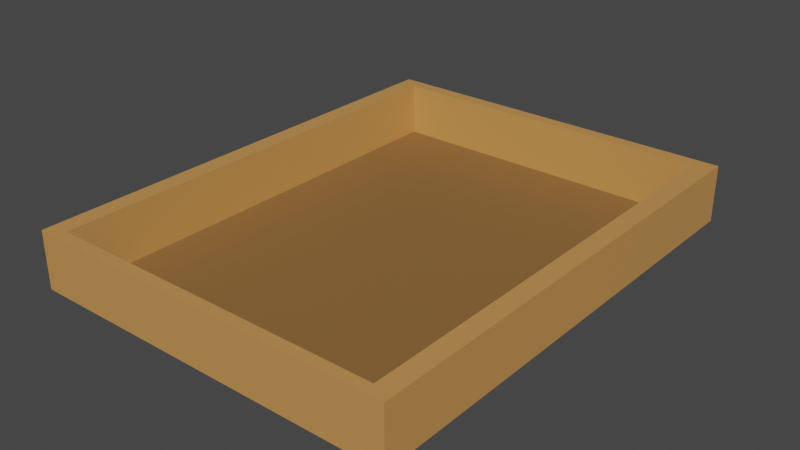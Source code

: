 # Source: pallet.blend  (saved by Blender 2.82.7; exported with 4.5.12 LTS)
import bpy
from mathutils import Matrix  # noqa: F401  (used for matrix-valued properties, if any)

bpy.ops.wm.read_factory_settings(use_empty=True)
scene = bpy.context.scene
scene.name = 'Scene'

# ---- collections
col_collection = bpy.data.collections.new('Collection'); scene.collection.children.link(col_collection)

# ---- materials (node trees are filled in below, after node groups)
mat_material = bpy.data.materials.new('Material')
mat_material.alpha_threshold = 0.0
mat_material.use_transparent_shadow = False
mat_material.diffuse_color = (0.6038, 0.2918, 0.08438, 1.0)
mat_material.line_color = (0.0, 0.0, 0.0, 1.0)
mat_material_001 = bpy.data.materials.new('Material.001')
mat_material_001.use_transparent_shadow = False
mat_material_001.diffuse_color = (0.2664, 0.1329, 0.04092, 1.0)

# ---- material node trees
mat_material.use_nodes = True; mat_material.node_tree.nodes.clear()
_N = mat_material.node_tree.nodes; _L = mat_material.node_tree.links
n0 = _N.new('ShaderNodeOutputMaterial'); n0.name = 'Material Output'; n0.location = (300, 300)
n1 = _N.new('ShaderNodeBsdfPrincipled'); n1.name = 'Principled BSDF'; n1.location = (10, 300)
n1.distribution = 'GGX'
n1.subsurface_method = 'BURLEY'
n1.inputs[0].default_value = (0.6038, 0.2918, 0.08438, 1.0)
n1.inputs[2].default_value = 0.4
n1.inputs[3].default_value = 1.45
n1.inputs[27].default_value = (0.0, 0.0, 0.0, 1.0)
n1.inputs[28].default_value = 1.0
_L.new(n1.outputs[0], n0.inputs[0])
n0.is_active_output = True
mat_material_001.use_nodes = True; mat_material_001.node_tree.nodes.clear()
_N = mat_material_001.node_tree.nodes; _L = mat_material_001.node_tree.links
n0 = _N.new('ShaderNodeOutputMaterial'); n0.name = 'Material Output'; n0.location = (300, 300)
n1 = _N.new('ShaderNodeBsdfPrincipled'); n1.name = 'Principled BSDF'; n1.location = (10, 300)
n1.distribution = 'GGX'
n1.subsurface_method = 'BURLEY'
n1.inputs[0].default_value = (0.2664, 0.1329, 0.04092, 1.0)
n1.inputs[3].default_value = 1.45
n1.inputs[27].default_value = (0.0, 0.0, 0.0, 1.0)
n1.inputs[28].default_value = 1.0
_L.new(n1.outputs[0], n0.inputs[0])
n0.is_active_output = True

# ---- world
world_world = bpy.data.worlds.new('World'); scene.world = world_world
world_world.use_nodes = True; world_world.node_tree.nodes.clear()
_N = world_world.node_tree.nodes; _L = world_world.node_tree.links
n0 = _N.new('ShaderNodeOutputWorld'); n0.name = 'World Output'; n0.location = (300, 300)
n1 = _N.new('ShaderNodeBackground'); n1.name = 'Background'; n1.location = (10, 300)
n1.inputs[0].default_value = (0.05088, 0.05088, 0.05088, 1.0)
_L.new(n1.outputs[0], n0.inputs[0])
n0.is_active_output = True
world_world.color = (0.05088, 0.05088, 0.05088)
world_world.use_sun_shadow = False
world_world.sun_shadow_jitter_overblur = 0.0

# ---- meshes
me_cube = bpy.data.meshes.new('Cube')
me_cube.from_pydata([(1.0, 1.944, 0.1524), (1.0, 1.944, -0.1524), (1.0, -1.944, 0.1524), (1.0, -1.944, -0.1524), (-1.0, 1.944, 0.1524), (-1.0, 1.944, -0.1524), (-1.0, -1.944, 0.1524), (-1.0, -1.944, -0.1524), (0.9, 1.944, -0.1524), (-0.9019, 1.944, -0.1524), (0.9, -1.944, 0.1524), (-0.9019, -1.944, 0.1524), (-0.9019, -1.944, -0.1524), (0.9, -1.944, -0.1524), (-0.9019, 1.944, 0.1524), (0.9, 1.944, 0.1524), (-1.0, 1.84, -0.1524), (-1.0, -1.851, -0.1524), (1.0, 1.84, 0.1524), (1.0, -1.851, 0.1524), (-1.0, -1.851, 0.1524), (-1.0, 1.84, 0.1524), (1.0, -1.851, -0.1524), (1.0, 1.84, -0.1524), (-0.9019, 1.84, -0.1524), (-0.9019, -1.851, -0.1524), (0.9, 1.84, -0.1524), (0.9, -1.851, -0.1524), (0.9, 1.84, 0.1524), (0.9, -1.851, 0.1524), (-0.9019, 1.84, 0.1524), (-0.9019, -1.851, 0.1524), (0.9, 1.84, -0.1391), (0.9, -1.851, -0.1391), (-0.9019, 1.84, -0.1391), (-0.9019, -1.851, -0.1391)], [], [(31, 20, 6, 11), (12, 11, 6, 7), (16, 21, 4, 5), (27, 22, 3, 13), (22, 19, 2, 3), (8, 15, 0, 1), (5, 4, 14, 9), (9, 14, 15, 8), (17, 25, 12, 7), (25, 27, 13, 12), (3, 2, 10, 13), (13, 10, 11, 12), (19, 29, 10, 2), (29, 31, 11, 10), (15, 14, 30, 28), (31, 29, 33, 35), (0, 15, 28, 18), (18, 28, 29, 19), (9, 8, 26, 24), (24, 26, 27, 25), (5, 9, 24, 16), (16, 24, 25, 17), (1, 0, 18, 23), (23, 18, 19, 22), (8, 1, 23, 26), (26, 23, 22, 27), (7, 6, 20, 17), (17, 20, 21, 16), (14, 4, 21, 30), (30, 21, 20, 31), (32, 34, 35, 33), (30, 31, 35, 34), (29, 28, 32, 33), (28, 30, 34, 32)])
me_cube.polygons.foreach_set('material_index', [0, 0, 0, 0, 0, 0, 0, 0, 0, 0, 0, 0, 0, 0, 0, 0, 0, 0, 0, 0, 0, 0, 0, 0, 0, 0, 0, 0, 0, 0, 1, 0, 0, 0])
_uv = me_cube.uv_layers.new(name='UVMap')
_uv.uv.foreach_set('vector', [0.7976, 0.6667, 0.875, 0.6667, 0.875, 0.75, 0.7976, 0.75, 0.375, 0.9226, 0.625, 0.9226, 0.625, 1.0, 0.375, 1.0, 0.375, 0.1667, 0.625, 0.1667, 0.625, 0.25, 0.375, 0.25, 0.2857, 0.6667, 0.375, 0.6667, 0.375, 0.75, 0.2857, 0.75, 0.375, 0.6667, 0.625, 0.6667, 0.625, 0.75, 0.375, 0.75, 0.375, 0.4107, 0.625, 0.4107, 0.625, 0.5, 0.375, 0.5, 0.375, 0.25, 0.625, 0.25, 0.625, 0.3274, 0.375, 0.3274, 0.375, 0.3274, 0.625, 0.3274, 0.625, 0.4107, 0.375, 0.4107, 0.125, 0.6667, 0.2024, 0.6667, 0.2024, 0.75, 0.125, 0.75, 0.2024, 0.6667, 0.2857, 0.6667, 0.2857, 0.75, 0.2024, 0.75, 0.375, 0.75, 0.625, 0.75, 0.625, 0.8393, 0.375, 0.8393, 0.375, 0.8393, 0.625, 0.8393, 0.625, 0.9226, 0.375, 0.9226, 0.625, 0.6667, 0.7143, 0.6667, 0.7143, 0.75, 0.625, 0.75, 0.7143, 0.6667, 0.7976, 0.6667, 0.7976, 0.75, 0.7143, 0.75, 0.7143, 0.5, 0.7976, 0.5, 0.7976, 0.5833, 0.7143, 0.5833, 0.7976, 0.6667, 0.7143, 0.6667, 0.7143, 0.6667, 0.7976, 0.6667, 0.625, 0.5, 0.7143, 0.5, 0.7143, 0.5833, 0.625, 0.5833, 0.625, 0.5833, 0.7143, 0.5833, 0.7143, 0.6667, 0.625, 0.6667, 0.2024, 0.5, 0.2857, 0.5, 0.2857, 0.5833, 0.2024, 0.5833, 0.2024, 0.5833, 0.2857, 0.5833, 0.2857, 0.6667, 0.2024, 0.6667, 0.125, 0.5, 0.2024, 0.5, 0.2024, 0.5833, 0.125, 0.5833, 0.125, 0.5833, 0.2024, 0.5833, 0.2024, 0.6667, 0.125, 0.6667, 0.375, 0.5, 0.625, 0.5, 0.625, 0.5833, 0.375, 0.5833, 0.375, 0.5833, 0.625, 0.5833, 0.625, 0.6667, 0.375, 0.6667, 0.2857, 0.5, 0.375, 0.5, 0.375, 0.5833, 0.2857, 0.5833, 0.2857, 0.5833, 0.375, 0.5833, 0.375, 0.6667, 0.2857, 0.6667, 0.375, 0.0, 0.625, 0.0, 0.625, 0.08333, 0.375, 0.08333, 0.375, 0.08333, 0.625, 0.08333, 0.625, 0.1667, 0.375, 0.1667, 0.7976, 0.5, 0.875, 0.5, 0.875, 0.5833, 0.7976, 0.5833, 0.7976, 0.5833, 0.875, 0.5833, 0.875, 0.6667, 0.7976, 0.6667, 0.7143, 0.5833, 0.7976, 0.5833, 0.7976, 0.6667, 0.7143, 0.6667, 0.7976, 0.5833, 0.7976, 0.6667, 0.7976, 0.6667, 0.7976, 0.5833, 0.7143, 0.6667, 0.7143, 0.5833, 0.7143, 0.5833, 0.7143, 0.6667, 0.7143, 0.5833, 0.7976, 0.5833, 0.7976, 0.5833, 0.7143, 0.5833])
me_cube.materials.append(mat_material)
me_cube.materials.append(mat_material_001)
me_cube.use_remesh_preserve_volume = False
me_cube.use_remesh_preserve_attributes = False
me_cube.use_mirror_vertex_groups = False
me_cube.update()

# ---- objects
ob_cube = bpy.data.objects.new('Cube', me_cube)

# ---- transforms, parenting, visibility, modifiers, constraints
ob_cube.location = (0.0, 0.0, 0.0)
ob_cube.scale = (1.0, 0.6608, 1.0)
ob_cube.lock_rotations_4d = False
ob_cube.empty_display_type = 'ARROWS'
ob_cube.lineart.crease_threshold = 0.0

# ---- collection membership
col_collection.objects.link(ob_cube)

# ---- scene / render settings (as saved in the file)
scene.frame_start = 1; scene.frame_end = 250; scene.frame_set(1)
scene.render.engine = 'BLENDER_EEVEE_NEXT'
scene.cycles.use_denoising = False
scene.cycles.samples = 128
scene.cycles.sampling_pattern = 'TABULATED_SOBOL'
scene.cycles.use_adaptive_sampling = False
scene.cycles.use_light_tree = False
scene.view_settings.view_transform = 'Filmic'
bpy.context.view_layer.update()

# ---- added for rendering (the .blend has no active camera and no usable light): camera, sun
cam_auto = bpy.data.cameras.new('AutoCamera')
cam_auto.lens = 50.0
cam_auto.sensor_width = 36.0
cam_auto.clip_end = 1000.0
ob_auto_camera = bpy.data.objects.new('AutoCamera', cam_auto)
scene.collection.objects.link(ob_auto_camera)
ob_auto_camera.location = (3.02578, -3.63093, 2.42062)
ob_auto_camera.rotation_euler = (1.09748, -7.21219e-08, 0.694738)
scene.camera = ob_auto_camera
light_auto_sun = bpy.data.lights.new('AutoSun', 'SUN')
light_auto_sun.energy = 3.0
light_auto_sun.angle = 0.0523599
ob_auto_sun = bpy.data.objects.new('AutoSun', light_auto_sun)
scene.collection.objects.link(ob_auto_sun)
ob_auto_sun.rotation_euler = (0.872665, 0.174533, 0.523599)
bpy.context.view_layer.update()
